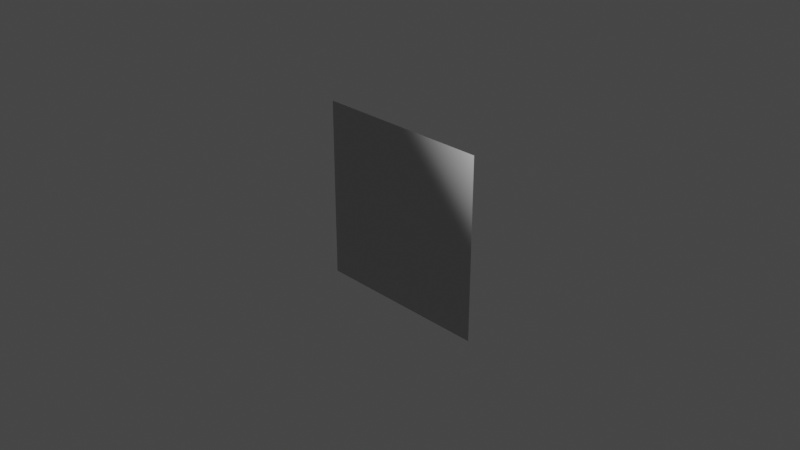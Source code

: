 # Source: NormalTest.blend  (saved by Blender 2.90.8; exported with 4.5.12 LTS)
import bpy
from mathutils import Matrix  # noqa: F401  (used for matrix-valued properties, if any)

bpy.ops.wm.read_factory_settings(use_empty=True)
scene = bpy.context.scene
scene.name = 'Scene'

# ---- collections
col_collection = bpy.data.collections.new('Collection'); scene.collection.children.link(col_collection)

# ---- images (referenced by path relative to the original .blend; pixels are not part of the script)
import os
ASSET_DIR = os.environ.get("B2B_ASSET_DIR", "")  # directory of the original .blend (textures are referenced by path, not embedded)
HERE = os.path.dirname(os.path.abspath(__file__))  # packed textures are extracted next to this script under _unpacked/

def load_image(name, relpath, width, height, colorspace="sRGB"):
    """Load a texture the original file referenced (path relative to the .blend, or extracted next to this script)."""
    p = next((c for c in (os.path.join(HERE, relpath), os.path.join(ASSET_DIR, relpath)) if relpath and os.path.exists(c)), "")
    if p:
        img = bpy.data.images.load(p, check_existing=True)
        img.name = name
    else:  # same state as the original file: an image datablock whose file is absent (Cycles renders it pink)
        img = bpy.data.images.new(name, width, height)
        img.source = "FILE"
        img.filepath = "//" + (relpath or name)
    img.colorspace_settings.name = colorspace
    return img
img_testnormalmap_png = load_image('TestNormalMap.png', 'TestNormalMap.png', 1024, 1024, 'sRGB')

# ---- materials (node trees are filled in below, after node groups)
mat_m_normalmap_test = bpy.data.materials.new('m_normalmap_test')
mat_m_normalmap_test.use_transparent_shadow = False

# ---- material node trees
mat_m_normalmap_test.use_nodes = True; mat_m_normalmap_test.node_tree.nodes.clear()
_N = mat_m_normalmap_test.node_tree.nodes; _L = mat_m_normalmap_test.node_tree.links
n0 = _N.new('ShaderNodeBsdfPrincipled'); n0.name = 'Principled BSDF'; n0.location = (10, 300)
n0.distribution = 'GGX'
n0.subsurface_method = 'BURLEY'
n0.inputs[2].default_value = 1.0
n0.inputs[3].default_value = 1.45
n0.inputs[13].default_value = 0.0
n0.inputs[27].default_value = (0.0, 0.0, 0.0, 1.0)
n0.inputs[28].default_value = 1.0
n1 = _N.new('ShaderNodeOutputMaterial'); n1.name = 'Material Output'; n1.location = (300, 300)
n2 = _N.new('ShaderNodeNormalMap'); n2.name = 'Normal Map'; n2.location = (-190, -400)
n3 = _N.new('ShaderNodeTexImage'); n3.name = 'Image Texture'; n3.location = (-480, -470)
n3.image = img_testnormalmap_png
_L.new(n0.outputs[0], n1.inputs[0])
_L.new(n2.outputs[0], n0.inputs[5])
_L.new(n3.outputs[0], n2.inputs[1])
n1.is_active_output = True

# ---- world
world_world = bpy.data.worlds.new('World'); scene.world = world_world
world_world.use_nodes = True; world_world.node_tree.nodes.clear()
_N = world_world.node_tree.nodes; _L = world_world.node_tree.links
n0 = _N.new('ShaderNodeOutputWorld'); n0.name = 'World Output'; n0.location = (300, 300)
n1 = _N.new('ShaderNodeBackground'); n1.name = 'Background'; n1.location = (10, 300)
n1.inputs[0].default_value = (0.05088, 0.05088, 0.05088, 1.0)
_L.new(n1.outputs[0], n0.inputs[0])
n0.is_active_output = True
world_world.color = (0.05088, 0.05088, 0.05088)
world_world.use_sun_shadow = False
world_world.sun_shadow_jitter_overblur = 0.0

# ---- cameras
cam_camera = bpy.data.cameras.new('Camera')
cam_camera.clip_end = 100.0
cam_camera.ortho_scale = 7.314

# ---- lights
light_light = bpy.data.lights.new('Light', 'POINT')
light_light.transmission_factor = 0.0
light_light.energy = 1000.0
light_light.shadow_soft_size = 0.1
light_light.shadow_maximum_resolution = 0.006
light_light.use_absolute_resolution = True

# ---- meshes
me_plane = bpy.data.meshes.new('Plane')
me_plane.from_pydata([(1.0, 5.96e-08, 1.0), (1.0, 5.96e-08, -1.0), (-1.0, -5.96e-08, 1.0), (-1.0, -5.96e-08, -1.0)], [], [(0, 2, 3, 1)])
_uv = me_plane.uv_layers.new(name='UVMap')
_uv.uv.foreach_set('vector', [0.0, 1.0, 1.0, 1.0, 1.0, 0.0, 0.0, 0.0])
me_plane.materials.append(mat_m_normalmap_test)
me_plane.use_remesh_fix_poles = True
me_plane.use_remesh_preserve_attributes = False
me_plane.use_mirror_vertex_groups = False
me_plane.update()

# ---- objects
ob_light = bpy.data.objects.new('Light', light_light)
ob_camera = bpy.data.objects.new('Camera', cam_camera)
ob_plane = bpy.data.objects.new('Plane', me_plane)

# ---- transforms, parenting, visibility, modifiers, constraints
ob_light.location = (2.089, -2.723, 1.756)
ob_light.rotation_euler = (0.6503, 0.05522, 1.866)
ob_light.lock_rotations_4d = False
ob_light.empty_display_type = 'ARROWS'
ob_light.color = (0.0, 0.0, 0.0, 0.0)
ob_light.lineart.crease_threshold = 0.0
ob_camera.location = (7.359, -6.926, 4.958)
ob_camera.rotation_euler = (1.109, 0.0, 0.8149)
ob_camera.lock_rotations_4d = False
ob_camera.empty_display_type = 'ARROWS'
ob_camera.color = (0.0, 0.0, 0.0, 0.0)
ob_camera.display_type = 'WIRE'
ob_camera.lineart.crease_threshold = 0.0
ob_plane.location = (0.0, 0.0, 0.0)
ob_plane.lineart.crease_threshold = 0.0

# ---- collection membership
col_collection.objects.link(ob_light)
col_collection.objects.link(ob_camera)
col_collection.objects.link(ob_plane)

# ---- scene / render settings (as saved in the file)
scene.camera = ob_camera
scene.frame_start = 1; scene.frame_end = 250; scene.frame_set(1)
scene.render.engine = 'BLENDER_EEVEE_NEXT'
scene.cycles.use_denoising = False
scene.cycles.samples = 128
scene.cycles.sampling_pattern = 'TABULATED_SOBOL'
scene.cycles.use_adaptive_sampling = False
scene.cycles.use_light_tree = False
scene.view_settings.view_transform = 'Filmic'
bpy.context.view_layer.update()
